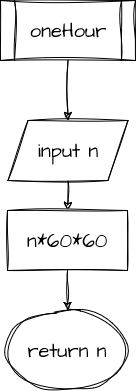

The diagram above was exported from draw.io. Its source (the exported page's mxGraphModel, read from the mxfile embedded in the PNG):
<mxGraphModel dx="1050" dy="605" grid="1" gridSize="10" guides="1" tooltips="1" connect="1" arrows="1" fold="1" page="1" pageScale="1" pageWidth="850" pageHeight="1100" math="0" shadow="0">
  <root>
    <mxCell id="0" />
    <mxCell id="1" parent="0" />
    <mxCell id="2" style="edgeStyle=orthogonalEdgeStyle;rounded=0;sketch=1;hachureGap=4;jiggle=2;curveFitting=1;orthogonalLoop=1;jettySize=auto;html=1;fontFamily=Architects Daughter;fontSource=https%3A%2F%2Ffonts.googleapis.com%2Fcss%3Ffamily%3DArchitects%2BDaughter;fontSize=16;" edge="1" source="3" target="5" parent="1">
      <mxGeometry relative="1" as="geometry" />
    </mxCell>
    <mxCell id="3" value="oneHour" style="shape=process;whiteSpace=wrap;html=1;backgroundOutline=1;sketch=1;hachureGap=4;jiggle=2;curveFitting=1;fontFamily=Architects Daughter;fontSource=https%3A%2F%2Ffonts.googleapis.com%2Fcss%3Ffamily%3DArchitects%2BDaughter;fontSize=20;" vertex="1" parent="1">
      <mxGeometry x="358" y="40" width="135" height="60" as="geometry" />
    </mxCell>
    <mxCell id="4" style="edgeStyle=orthogonalEdgeStyle;rounded=0;sketch=1;hachureGap=4;jiggle=2;curveFitting=1;orthogonalLoop=1;jettySize=auto;html=1;entryX=0.5;entryY=0;entryDx=0;entryDy=0;fontFamily=Architects Daughter;fontSource=https%3A%2F%2Ffonts.googleapis.com%2Fcss%3Ffamily%3DArchitects%2BDaughter;fontSize=16;" edge="1" source="5" target="8" parent="1">
      <mxGeometry relative="1" as="geometry" />
    </mxCell>
    <mxCell id="5" value="input n" style="shape=parallelogram;perimeter=parallelogramPerimeter;whiteSpace=wrap;html=1;fixedSize=1;sketch=1;hachureGap=4;jiggle=2;curveFitting=1;fontFamily=Architects Daughter;fontSource=https%3A%2F%2Ffonts.googleapis.com%2Fcss%3Ffamily%3DArchitects%2BDaughter;fontSize=20;" vertex="1" parent="1">
      <mxGeometry x="365.5" y="160" width="120" height="60" as="geometry" />
    </mxCell>
    <mxCell id="6" value="return n" style="ellipse;whiteSpace=wrap;html=1;sketch=1;hachureGap=4;jiggle=2;curveFitting=1;fontFamily=Architects Daughter;fontSource=https%3A%2F%2Ffonts.googleapis.com%2Fcss%3Ffamily%3DArchitects%2BDaughter;fontSize=20;" vertex="1" parent="1">
      <mxGeometry x="365" y="350" width="120" height="80" as="geometry" />
    </mxCell>
    <mxCell id="7" style="edgeStyle=orthogonalEdgeStyle;rounded=0;sketch=1;hachureGap=4;jiggle=2;curveFitting=1;orthogonalLoop=1;jettySize=auto;html=1;fontFamily=Architects Daughter;fontSource=https%3A%2F%2Ffonts.googleapis.com%2Fcss%3Ffamily%3DArchitects%2BDaughter;fontSize=16;" edge="1" source="8" target="6" parent="1">
      <mxGeometry relative="1" as="geometry" />
    </mxCell>
    <mxCell id="8" value="n*60*60" style="rounded=0;whiteSpace=wrap;html=1;sketch=1;hachureGap=4;jiggle=2;curveFitting=1;fontFamily=Architects Daughter;fontSource=https%3A%2F%2Ffonts.googleapis.com%2Fcss%3Ffamily%3DArchitects%2BDaughter;fontSize=20;" vertex="1" parent="1">
      <mxGeometry x="365" y="250" width="120" height="60" as="geometry" />
    </mxCell>
  </root>
</mxGraphModel>